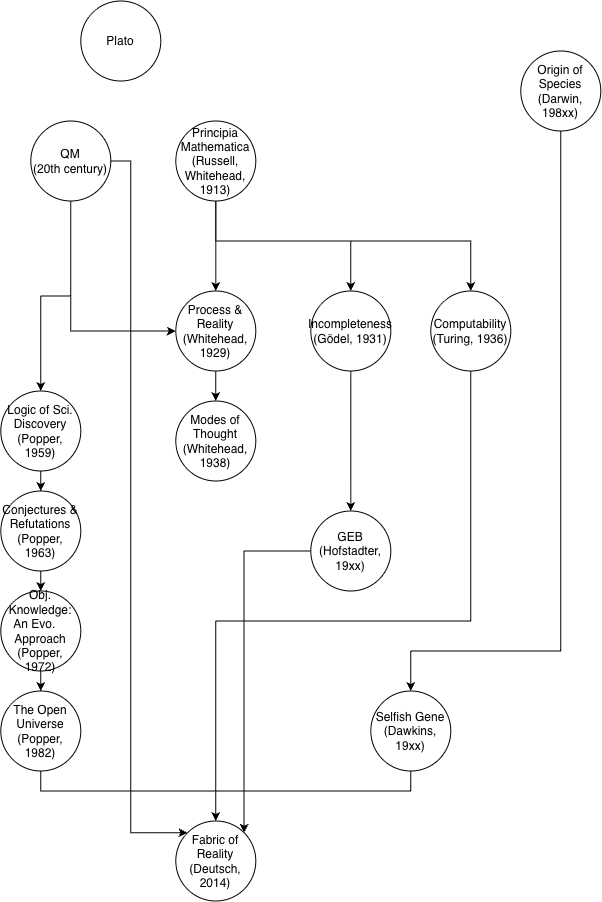

The diagram above was exported from draw.io. Its source (the exported page's mxGraphModel, read from the mxfile embedded in the PNG):
<mxGraphModel dx="1377" dy="910" grid="1" gridSize="10" guides="1" tooltips="1" connect="1" arrows="1" fold="1" page="1" pageScale="1" pageWidth="850" pageHeight="1100" math="0" shadow="0">
  <root>
    <mxCell id="0" />
    <mxCell id="1" parent="0" />
    <mxCell id="xjjziBSYbNlfykrdDm2o-5" edge="1" parent="1" source="xjjziBSYbNlfykrdDm2o-1" style="edgeStyle=orthogonalEdgeStyle;rounded=0;orthogonalLoop=1;jettySize=auto;html=1;entryX=0.5;entryY=0;entryDx=0;entryDy=0;" target="xjjziBSYbNlfykrdDm2o-2">
      <mxGeometry relative="1" as="geometry" />
    </mxCell>
    <mxCell id="xjjziBSYbNlfykrdDm2o-6" edge="1" parent="1" source="xjjziBSYbNlfykrdDm2o-1" style="edgeStyle=orthogonalEdgeStyle;rounded=0;orthogonalLoop=1;jettySize=auto;html=1;entryX=0.5;entryY=0;entryDx=0;entryDy=0;" target="xjjziBSYbNlfykrdDm2o-3">
      <mxGeometry relative="1" as="geometry">
        <Array as="points">
          <mxPoint x="295" y="300" />
          <mxPoint x="430" y="300" />
        </Array>
      </mxGeometry>
    </mxCell>
    <mxCell id="xjjziBSYbNlfykrdDm2o-7" edge="1" parent="1" source="xjjziBSYbNlfykrdDm2o-1" style="edgeStyle=orthogonalEdgeStyle;rounded=0;orthogonalLoop=1;jettySize=auto;html=1;entryX=0.5;entryY=0;entryDx=0;entryDy=0;" target="xjjziBSYbNlfykrdDm2o-4">
      <mxGeometry relative="1" as="geometry">
        <Array as="points">
          <mxPoint x="295" y="300" />
          <mxPoint x="550" y="300" />
        </Array>
      </mxGeometry>
    </mxCell>
    <mxCell id="xjjziBSYbNlfykrdDm2o-1" parent="1" style="ellipse;whiteSpace=wrap;html=1;aspect=fixed;" value="Principia&lt;div&gt;Mathematica&lt;/div&gt;&lt;div&gt;(Russell, Whitehead, 1913)&lt;/div&gt;" vertex="1">
      <mxGeometry height="80" width="80" x="255" y="180" as="geometry" />
    </mxCell>
    <mxCell id="xjjziBSYbNlfykrdDm2o-14" edge="1" parent="1" source="xjjziBSYbNlfykrdDm2o-2" style="edgeStyle=orthogonalEdgeStyle;rounded=0;orthogonalLoop=1;jettySize=auto;html=1;entryX=0.5;entryY=0;entryDx=0;entryDy=0;" target="xjjziBSYbNlfykrdDm2o-13">
      <mxGeometry relative="1" as="geometry" />
    </mxCell>
    <mxCell id="xjjziBSYbNlfykrdDm2o-2" parent="1" style="ellipse;whiteSpace=wrap;html=1;aspect=fixed;" value="Process &amp;amp; Reality&lt;br&gt;&lt;div&gt;(Whitehead, 1929)&lt;/div&gt;" vertex="1">
      <mxGeometry height="80" width="80" x="255" y="350" as="geometry" />
    </mxCell>
    <mxCell id="hozc_H_qnoWuAuFN7UWt-5" edge="1" parent="1" source="xjjziBSYbNlfykrdDm2o-3" style="edgeStyle=orthogonalEdgeStyle;rounded=0;orthogonalLoop=1;jettySize=auto;html=1;entryX=0.5;entryY=0;entryDx=0;entryDy=0;" target="hozc_H_qnoWuAuFN7UWt-4">
      <mxGeometry relative="1" as="geometry" />
    </mxCell>
    <mxCell id="xjjziBSYbNlfykrdDm2o-3" parent="1" style="ellipse;whiteSpace=wrap;html=1;aspect=fixed;" value="Incompleteness&lt;br&gt;&lt;div&gt;(Gödel, 1931)&lt;/div&gt;" vertex="1">
      <mxGeometry height="80" width="80" x="390" y="350" as="geometry" />
    </mxCell>
    <mxCell id="xjjziBSYbNlfykrdDm2o-22" edge="1" parent="1" source="xjjziBSYbNlfykrdDm2o-4" style="edgeStyle=orthogonalEdgeStyle;rounded=0;orthogonalLoop=1;jettySize=auto;html=1;entryX=0.5;entryY=0;entryDx=0;entryDy=0;" target="xjjziBSYbNlfykrdDm2o-18">
      <mxGeometry relative="1" as="geometry">
        <Array as="points">
          <mxPoint x="550" y="680" />
          <mxPoint x="295" y="680" />
        </Array>
      </mxGeometry>
    </mxCell>
    <mxCell id="xjjziBSYbNlfykrdDm2o-4" parent="1" style="ellipse;whiteSpace=wrap;html=1;aspect=fixed;" value="Computability&lt;br&gt;&lt;div&gt;(Turing, 1936)&lt;/div&gt;" vertex="1">
      <mxGeometry height="80" width="80" x="510" y="350" as="geometry" />
    </mxCell>
    <mxCell id="xjjziBSYbNlfykrdDm2o-16" edge="1" parent="1" source="xjjziBSYbNlfykrdDm2o-8" style="edgeStyle=orthogonalEdgeStyle;rounded=0;orthogonalLoop=1;jettySize=auto;html=1;" target="xjjziBSYbNlfykrdDm2o-12">
      <mxGeometry relative="1" as="geometry" />
    </mxCell>
    <mxCell id="xjjziBSYbNlfykrdDm2o-8" parent="1" style="ellipse;whiteSpace=wrap;html=1;aspect=fixed;" value="Conjectures &amp;amp; Refutations&lt;br&gt;&lt;div&gt;(Popper, 1963)&lt;/div&gt;" vertex="1">
      <mxGeometry height="80" width="80" x="80" y="550" as="geometry" />
    </mxCell>
    <mxCell id="xjjziBSYbNlfykrdDm2o-19" edge="1" parent="1" source="xjjziBSYbNlfykrdDm2o-10" style="edgeStyle=orthogonalEdgeStyle;rounded=0;orthogonalLoop=1;jettySize=auto;html=1;entryX=0.5;entryY=0;entryDx=0;entryDy=0;" target="xjjziBSYbNlfykrdDm2o-18">
      <mxGeometry relative="1" as="geometry">
        <Array as="points">
          <mxPoint x="120" y="850" />
          <mxPoint x="295" y="850" />
        </Array>
      </mxGeometry>
    </mxCell>
    <mxCell id="xjjziBSYbNlfykrdDm2o-10" parent="1" style="ellipse;whiteSpace=wrap;html=1;aspect=fixed;" value="The Open Universe&lt;br&gt;&lt;div&gt;(Popper, 1982)&lt;/div&gt;" vertex="1">
      <mxGeometry height="80" width="80" x="80" y="750" as="geometry" />
    </mxCell>
    <mxCell id="xjjziBSYbNlfykrdDm2o-15" edge="1" parent="1" source="xjjziBSYbNlfykrdDm2o-11" style="edgeStyle=orthogonalEdgeStyle;rounded=0;orthogonalLoop=1;jettySize=auto;html=1;entryX=0.5;entryY=0;entryDx=0;entryDy=0;" target="xjjziBSYbNlfykrdDm2o-8">
      <mxGeometry relative="1" as="geometry" />
    </mxCell>
    <mxCell id="xjjziBSYbNlfykrdDm2o-11" parent="1" style="ellipse;whiteSpace=wrap;html=1;aspect=fixed;" value="Logic of Sci. Discovery&lt;br&gt;&lt;div&gt;(Popper, 1959)&lt;/div&gt;" vertex="1">
      <mxGeometry height="80" width="80" x="80" y="450" as="geometry" />
    </mxCell>
    <mxCell id="xjjziBSYbNlfykrdDm2o-17" edge="1" parent="1" source="xjjziBSYbNlfykrdDm2o-12" style="edgeStyle=orthogonalEdgeStyle;rounded=0;orthogonalLoop=1;jettySize=auto;html=1;" target="xjjziBSYbNlfykrdDm2o-10">
      <mxGeometry relative="1" as="geometry" />
    </mxCell>
    <mxCell id="xjjziBSYbNlfykrdDm2o-12" parent="1" style="ellipse;whiteSpace=wrap;html=1;aspect=fixed;" value="Obj. Knowledge: An Evo.&lt;span style=&quot;white-space: pre;&quot;&gt;&#09;&lt;/span&gt; Approach&lt;br&gt;&lt;div&gt;(Popper, 1972)&lt;/div&gt;" vertex="1">
      <mxGeometry height="80" width="80" x="80" y="650" as="geometry" />
    </mxCell>
    <mxCell id="xjjziBSYbNlfykrdDm2o-13" parent="1" style="ellipse;whiteSpace=wrap;html=1;aspect=fixed;" value="Modes of Thought&lt;br&gt;&lt;div&gt;(Whitehead, 1938)&lt;/div&gt;" vertex="1">
      <mxGeometry height="80" width="80" x="255" y="460" as="geometry" />
    </mxCell>
    <mxCell id="xjjziBSYbNlfykrdDm2o-18" parent="1" style="ellipse;whiteSpace=wrap;html=1;aspect=fixed;" value="Fabric of Reality&lt;br&gt;&lt;div&gt;(Deutsch, 2014)&lt;/div&gt;" vertex="1">
      <mxGeometry height="80" width="80" x="255" y="880" as="geometry" />
    </mxCell>
    <mxCell id="xjjziBSYbNlfykrdDm2o-21" edge="1" parent="1" source="xjjziBSYbNlfykrdDm2o-20" style="edgeStyle=orthogonalEdgeStyle;rounded=0;orthogonalLoop=1;jettySize=auto;html=1;entryX=0.5;entryY=0;entryDx=0;entryDy=0;" target="xjjziBSYbNlfykrdDm2o-18">
      <mxGeometry relative="1" as="geometry">
        <Array as="points">
          <mxPoint x="490" y="850" />
          <mxPoint x="295" y="850" />
        </Array>
      </mxGeometry>
    </mxCell>
    <mxCell id="xjjziBSYbNlfykrdDm2o-20" parent="1" style="ellipse;whiteSpace=wrap;html=1;aspect=fixed;" value="Selfish Gene&lt;br&gt;&lt;div&gt;(Dawkins, 19xx)&lt;/div&gt;" vertex="1">
      <mxGeometry height="80" width="80" x="450" y="750" as="geometry" />
    </mxCell>
    <mxCell id="hozc_H_qnoWuAuFN7UWt-3" edge="1" parent="1" source="hozc_H_qnoWuAuFN7UWt-1" style="edgeStyle=orthogonalEdgeStyle;rounded=0;orthogonalLoop=1;jettySize=auto;html=1;entryX=0.5;entryY=0;entryDx=0;entryDy=0;" target="xjjziBSYbNlfykrdDm2o-20">
      <mxGeometry relative="1" as="geometry">
        <Array as="points">
          <mxPoint x="640" y="710" />
          <mxPoint x="490" y="710" />
        </Array>
      </mxGeometry>
    </mxCell>
    <mxCell id="hozc_H_qnoWuAuFN7UWt-1" parent="1" style="ellipse;whiteSpace=wrap;html=1;aspect=fixed;" value="Origin of Species&lt;br&gt;&lt;div&gt;(Darwin, 198xx)&lt;/div&gt;" vertex="1">
      <mxGeometry height="80" width="80" x="600" y="110" as="geometry" />
    </mxCell>
    <mxCell id="hozc_H_qnoWuAuFN7UWt-2" parent="1" style="ellipse;whiteSpace=wrap;html=1;aspect=fixed;" value="Plato" vertex="1">
      <mxGeometry height="80" width="80" x="160" y="60" as="geometry" />
    </mxCell>
    <mxCell id="hozc_H_qnoWuAuFN7UWt-6" edge="1" parent="1" source="hozc_H_qnoWuAuFN7UWt-4" style="edgeStyle=orthogonalEdgeStyle;rounded=0;orthogonalLoop=1;jettySize=auto;html=1;entryX=1;entryY=0;entryDx=0;entryDy=0;" target="xjjziBSYbNlfykrdDm2o-18">
      <mxGeometry relative="1" as="geometry" />
    </mxCell>
    <mxCell id="hozc_H_qnoWuAuFN7UWt-4" parent="1" style="ellipse;whiteSpace=wrap;html=1;aspect=fixed;" value="GEB&lt;br&gt;&lt;div&gt;(Hofstadter, 19xx)&lt;/div&gt;" vertex="1">
      <mxGeometry height="80" width="80" x="390" y="570" as="geometry" />
    </mxCell>
    <mxCell id="hozc_H_qnoWuAuFN7UWt-8" edge="1" parent="1" source="hozc_H_qnoWuAuFN7UWt-7" style="edgeStyle=orthogonalEdgeStyle;rounded=0;orthogonalLoop=1;jettySize=auto;html=1;entryX=0;entryY=0.5;entryDx=0;entryDy=0;" target="xjjziBSYbNlfykrdDm2o-2">
      <mxGeometry relative="1" as="geometry">
        <Array as="points">
          <mxPoint x="150" y="390" />
        </Array>
      </mxGeometry>
    </mxCell>
    <mxCell id="hozc_H_qnoWuAuFN7UWt-9" edge="1" parent="1" source="hozc_H_qnoWuAuFN7UWt-7" style="edgeStyle=orthogonalEdgeStyle;rounded=0;orthogonalLoop=1;jettySize=auto;html=1;entryX=0.5;entryY=0;entryDx=0;entryDy=0;" target="xjjziBSYbNlfykrdDm2o-11">
      <mxGeometry relative="1" as="geometry" />
    </mxCell>
    <mxCell id="hozc_H_qnoWuAuFN7UWt-10" edge="1" parent="1" source="hozc_H_qnoWuAuFN7UWt-7" style="edgeStyle=orthogonalEdgeStyle;rounded=0;orthogonalLoop=1;jettySize=auto;html=1;entryX=0;entryY=0;entryDx=0;entryDy=0;" target="xjjziBSYbNlfykrdDm2o-18">
      <mxGeometry relative="1" as="geometry">
        <Array as="points">
          <mxPoint x="210" y="220" />
          <mxPoint x="210" y="891.75" />
        </Array>
      </mxGeometry>
    </mxCell>
    <mxCell id="hozc_H_qnoWuAuFN7UWt-7" parent="1" style="ellipse;whiteSpace=wrap;html=1;aspect=fixed;" value="&lt;div&gt;QM&lt;/div&gt;&lt;div&gt;(20th century)&lt;/div&gt;" vertex="1">
      <mxGeometry height="80" width="80" x="110" y="180" as="geometry" />
    </mxCell>
  </root>
</mxGraphModel>